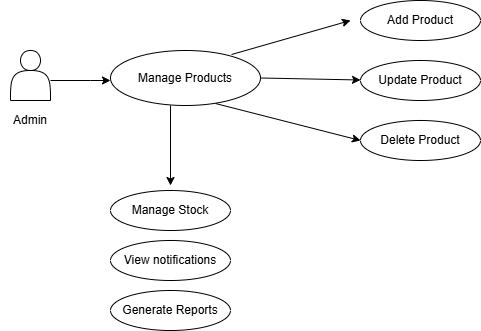

The diagram above was exported from draw.io. Its source (the exported page's mxGraphModel, read from the mxfile embedded in the PNG):
<mxGraphModel dx="872" dy="465" grid="1" gridSize="10" guides="1" tooltips="1" connect="1" arrows="1" fold="1" page="1" pageScale="1" pageWidth="827" pageHeight="1169" math="0" shadow="0">
  <root>
    <mxCell id="0" />
    <mxCell id="1" parent="0" />
    <mxCell id="z3tnsc11bnPbtPjNCgHl-1" value="" style="shape=actor;whiteSpace=wrap;html=1;" vertex="1" parent="1">
      <mxGeometry x="120" y="90" width="40" height="50" as="geometry" />
    </mxCell>
    <mxCell id="z3tnsc11bnPbtPjNCgHl-2" value="Manage Products" style="ellipse;whiteSpace=wrap;html=1;" vertex="1" parent="1">
      <mxGeometry x="220" y="90" width="150" height="55" as="geometry" />
    </mxCell>
    <mxCell id="z3tnsc11bnPbtPjNCgHl-3" value="" style="edgeStyle=none;orthogonalLoop=1;jettySize=auto;html=1;rounded=0;" edge="1" parent="1">
      <mxGeometry width="100" relative="1" as="geometry">
        <mxPoint x="160" y="120" as="sourcePoint" />
        <mxPoint x="220" y="120" as="targetPoint" />
        <Array as="points">
          <mxPoint x="160" y="120" />
          <mxPoint x="200" y="120" />
        </Array>
      </mxGeometry>
    </mxCell>
    <mxCell id="z3tnsc11bnPbtPjNCgHl-6" value="Add Product" style="ellipse;whiteSpace=wrap;html=1;" vertex="1" parent="1">
      <mxGeometry x="470" y="40" width="120" height="40" as="geometry" />
    </mxCell>
    <mxCell id="z3tnsc11bnPbtPjNCgHl-7" value="Update Product" style="ellipse;whiteSpace=wrap;html=1;" vertex="1" parent="1">
      <mxGeometry x="470" y="100" width="120" height="40" as="geometry" />
    </mxCell>
    <mxCell id="z3tnsc11bnPbtPjNCgHl-8" value="Delete Product" style="ellipse;whiteSpace=wrap;html=1;" vertex="1" parent="1">
      <mxGeometry x="470" y="160" width="120" height="40" as="geometry" />
    </mxCell>
    <mxCell id="z3tnsc11bnPbtPjNCgHl-9" value="" style="edgeStyle=none;orthogonalLoop=1;jettySize=auto;html=1;rounded=0;exitX=0.807;exitY=0.073;exitDx=0;exitDy=0;exitPerimeter=0;" edge="1" parent="1" source="z3tnsc11bnPbtPjNCgHl-2">
      <mxGeometry width="100" relative="1" as="geometry">
        <mxPoint x="350" y="90" as="sourcePoint" />
        <mxPoint x="460" y="60" as="targetPoint" />
        <Array as="points" />
      </mxGeometry>
    </mxCell>
    <mxCell id="z3tnsc11bnPbtPjNCgHl-10" value="" style="edgeStyle=none;orthogonalLoop=1;jettySize=auto;html=1;rounded=0;exitX=1;exitY=0.5;exitDx=0;exitDy=0;" edge="1" parent="1" source="z3tnsc11bnPbtPjNCgHl-2">
      <mxGeometry width="100" relative="1" as="geometry">
        <mxPoint x="384" y="119.5" as="sourcePoint" />
        <mxPoint x="470" y="119.5" as="targetPoint" />
        <Array as="points" />
      </mxGeometry>
    </mxCell>
    <mxCell id="z3tnsc11bnPbtPjNCgHl-11" value="" style="edgeStyle=none;orthogonalLoop=1;jettySize=auto;html=1;rounded=0;entryX=0;entryY=0.5;entryDx=0;entryDy=0;exitX=0.7;exitY=0.964;exitDx=0;exitDy=0;exitPerimeter=0;" edge="1" parent="1" source="z3tnsc11bnPbtPjNCgHl-2" target="z3tnsc11bnPbtPjNCgHl-8">
      <mxGeometry width="100" relative="1" as="geometry">
        <mxPoint x="330" y="145" as="sourcePoint" />
        <mxPoint x="430" y="145" as="targetPoint" />
        <Array as="points" />
      </mxGeometry>
    </mxCell>
    <mxCell id="z3tnsc11bnPbtPjNCgHl-12" value="" style="edgeStyle=none;orthogonalLoop=1;jettySize=auto;html=1;rounded=0;" edge="1" parent="1">
      <mxGeometry width="100" relative="1" as="geometry">
        <mxPoint x="280" y="145" as="sourcePoint" />
        <mxPoint x="280" y="225" as="targetPoint" />
        <Array as="points" />
      </mxGeometry>
    </mxCell>
    <mxCell id="z3tnsc11bnPbtPjNCgHl-13" value="Generate Reports" style="ellipse;whiteSpace=wrap;html=1;" vertex="1" parent="1">
      <mxGeometry x="220" y="330" width="120" height="40" as="geometry" />
    </mxCell>
    <mxCell id="z3tnsc11bnPbtPjNCgHl-14" value="Manage Stock" style="ellipse;whiteSpace=wrap;html=1;" vertex="1" parent="1">
      <mxGeometry x="220" y="230" width="120" height="40" as="geometry" />
    </mxCell>
    <mxCell id="z3tnsc11bnPbtPjNCgHl-15" value="View notifications" style="ellipse;whiteSpace=wrap;html=1;" vertex="1" parent="1">
      <mxGeometry x="220" y="280" width="120" height="40" as="geometry" />
    </mxCell>
    <mxCell id="z3tnsc11bnPbtPjNCgHl-16" value="Admin" style="text;html=1;align=center;verticalAlign=middle;whiteSpace=wrap;rounded=0;" vertex="1" parent="1">
      <mxGeometry x="110" y="145" width="60" height="30" as="geometry" />
    </mxCell>
  </root>
</mxGraphModel>